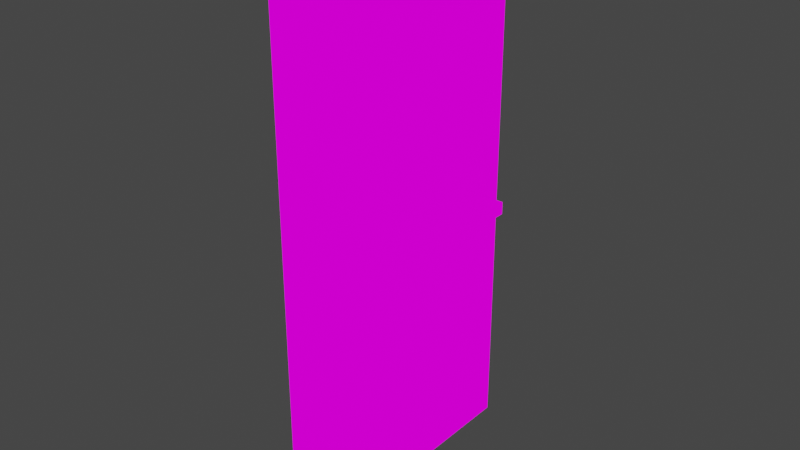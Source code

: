 # Source: Door.blend  (saved by Blender 3.4.6; exported with 4.5.12 LTS)
import bpy
from mathutils import Matrix  # noqa: F401  (used for matrix-valued properties, if any)

bpy.ops.wm.read_factory_settings(use_empty=True)
scene = bpy.context.scene
scene.name = 'Scene'

# ---- images (referenced by path relative to the original .blend; pixels are not part of the script)
import os
ASSET_DIR = os.environ.get("B2B_ASSET_DIR", "")  # directory of the original .blend (textures are referenced by path, not embedded)
HERE = os.path.dirname(os.path.abspath(__file__))  # packed textures are extracted next to this script under _unpacked/

def load_image(name, relpath, width, height, colorspace="sRGB"):
    """Load a texture the original file referenced (path relative to the .blend, or extracted next to this script)."""
    p = next((c for c in (os.path.join(HERE, relpath), os.path.join(ASSET_DIR, relpath)) if relpath and os.path.exists(c)), "")
    if p:
        img = bpy.data.images.load(p, check_existing=True)
        img.name = name
    else:  # same state as the original file: an image datablock whose file is absent (Cycles renders it pink)
        img = bpy.data.images.new(name, width, height)
        img.source = "FILE"
        img.filepath = "//" + (relpath or name)
    img.colorspace_settings.name = colorspace
    return img
img_door_texture_1_png = load_image('DOOR TEXTURE 1.png', 'DOOR TEXTURE 1.png', 1024, 1024, 'sRGB')
img_untitled = load_image('Untitled', 'DOOR HANDLE.png', 1024, 1024, 'Non-Color')
img_door = load_image('DOOR', 'DOOR DONE.png', 1024, 1024, 'sRGB')

# ---- materials (node trees are filled in below, after node groups)
mat_material_002 = bpy.data.materials.new('Material.002')

# ---- material node trees
mat_material_002.use_nodes = True; mat_material_002.node_tree.nodes.clear()
_N = mat_material_002.node_tree.nodes; _L = mat_material_002.node_tree.links
n0 = _N.new('ShaderNodeTexNoise'); n0.name = 'Noise Texture'; n0.location = (-359, -77)
n1 = _N.new('ShaderNodeOutputMaterial'); n1.name = 'Material Output'; n1.location = (300, 300)
n2 = _N.new('ShaderNodeMix'); n2.name = 'Mix'; n2.location = (-467, 300)
n2.data_type = 'RGBA'
n2.clamp_factor = False
n3 = _N.new('ShaderNodeTexImage'); n3.name = 'Image Texture.001'; n3.location = (-1269, -12)
n3.image = img_door_texture_1_png
n4 = _N.new('ShaderNodeMix'); n4.name = 'Mix.001'; n4.location = (-96, 232)
n4.data_type = 'RGBA'
n4.clamp_factor = False
n5 = _N.new('ShaderNodeTexImage'); n5.name = 'Image Texture'; n5.location = (-877, -136)
n5.image = img_untitled
n6 = _N.new('ShaderNodeTexImage'); n6.name = 'Image Texture.002'; n6.location = (319, 103)
n6.image = img_door
_L.new(n5.outputs[1], n2.inputs[0])
_L.new(n3.outputs[0], n2.inputs[6])
_L.new(n5.outputs[0], n2.inputs[7])
_L.new(n3.outputs[0], n4.inputs[6])
_L.new(n4.outputs[2], n1.inputs[0])
_L.new(n5.outputs[0], n4.inputs[7])
_L.new(n5.outputs[1], n4.inputs[0])
n1.is_active_output = True

# ---- world
world_world = bpy.data.worlds.new('World'); scene.world = world_world
world_world.use_nodes = True; world_world.node_tree.nodes.clear()
_N = world_world.node_tree.nodes; _L = world_world.node_tree.links
n0 = _N.new('ShaderNodeOutputWorld'); n0.name = 'World Output'; n0.location = (300, 300)
n1 = _N.new('ShaderNodeBackground'); n1.name = 'Background'; n1.location = (10, 300)
n1.inputs[0].default_value = (0.05088, 0.05088, 0.05088, 1.0)
_L.new(n1.outputs[0], n0.inputs[0])
n0.is_active_output = True
world_world.color = (0.05088, 0.05088, 0.05088)
world_world.use_sun_shadow = False
world_world.sun_shadow_jitter_overblur = 0.0

# ---- meshes
me_cube_002 = bpy.data.meshes.new('Cube.002')
me_cube_002.from_pydata([(-0.07176, 0.00497, -1.0), (-0.07176, 0.00497, 1.0), (-0.07176, 2.005, -1.0), (-0.07176, 2.005, 1.0), (0.07176, 0.00497, -1.0), (0.07176, 0.00497, 1.0), (0.07176, 2.005, -1.0), (0.07176, 2.005, 1.0), (0.07176, 2.005, 0.3333), (0.07176, 2.005, -0.3333), (0.07176, 0.00497, 0.3333), (0.07176, 0.00497, -0.3333), (0.07176, 1.005, -1.0), (0.07176, 1.005, 1.0), (0.07176, 1.005, -0.3333), (0.07176, 1.005, 0.3333), (0.07176, 2.005, 0.3333), (0.07176, 0.00497, 0.3333), (0.07176, 1.005, 0.3333), (0.07176, 0.9629, 0.3754), (0.07176, 0.9629, 0.9579), (0.07176, 0.08217, 0.9579), (0.07176, 0.08217, 0.3754), (0.07176, 0.9629, -0.9579), (0.07176, 0.9629, -0.3754), (0.07176, 0.08217, -0.3754), (0.07176, 0.08217, -0.9579), (0.07176, 0.9629, -0.2912), (0.07176, 0.9629, 0.2912), (0.07176, 0.08217, 0.2912), (0.07176, 0.08217, -0.2912), (0.07176, 1.928, -0.2912), (0.07176, 1.928, 0.2912), (0.07176, 1.047, 0.2912), (0.07176, 1.047, -0.2912), (0.07176, 1.928, -0.9579), (0.07176, 1.928, -0.3754), (0.07176, 1.047, -0.3754), (0.07176, 1.047, -0.9579), (0.07176, 1.928, 0.3754), (0.07176, 1.928, 0.9579), (0.07176, 1.047, 0.9579), (0.07176, 1.047, 0.3754), (0.04262, 0.942, 0.937), (0.04262, 0.942, 0.3963), (0.04262, 0.1023, 0.3963), (0.04262, 0.1023, 0.937), (0.04262, 0.942, -0.3963), (0.04262, 0.942, -0.937), (0.04262, 0.1023, -0.937), (0.04262, 0.1023, -0.3963), (0.04262, 0.942, 0.2703), (0.04262, 0.942, -0.2703), (0.04262, 0.1023, -0.2703), (0.04262, 0.1023, 0.2703), (0.04262, 1.908, 0.2703), (0.04262, 1.908, -0.2703), (0.04262, 1.068, -0.2703), (0.04262, 1.068, 0.2703), (0.04262, 1.908, -0.3963), (0.04262, 1.908, -0.937), (0.04262, 1.068, -0.937), (0.04262, 1.068, -0.3963), (0.04262, 1.908, 0.937), (0.04262, 1.908, 0.3963), (0.04262, 1.068, 0.3963), (0.04262, 1.068, 0.937)], [], [(51, 52, 27, 28), (7, 3, 1, 5, 13), (10, 17, 5, 1, 0, 4, 11), (54, 51, 28, 29), (47, 48, 23, 24), (2, 6, 12, 4, 0), (2, 3, 7, 16, 8, 9, 6), (1, 3, 2, 0), (50, 47, 24, 25), (46, 43, 20, 21), (8, 16, 18, 15), (15, 18, 17, 10), (18, 13, 20, 19), (13, 5, 21, 20), (5, 17, 22, 21), (17, 18, 19, 22), (12, 14, 24, 23), (14, 11, 25, 24), (11, 4, 26, 25), (4, 12, 23, 26), (14, 15, 28, 27), (15, 10, 29, 28), (10, 11, 30, 29), (11, 14, 27, 30), (9, 8, 32, 31), (8, 15, 33, 32), (15, 14, 34, 33), (14, 9, 31, 34), (6, 9, 36, 35), (9, 14, 37, 36), (14, 12, 38, 37), (12, 6, 35, 38), (16, 7, 40, 39), (7, 13, 41, 40), (13, 18, 42, 41), (18, 16, 39, 42), (45, 46, 21, 22), (49, 50, 25, 26), (53, 54, 29, 30), (57, 58, 33, 34), (61, 62, 37, 38), (65, 66, 41, 42), (56, 55, 58, 57), (44, 45, 22, 19), (55, 56, 31, 32), (60, 59, 62, 61), (48, 49, 26, 23), (59, 60, 35, 36), (64, 63, 66, 65), (48, 47, 50, 49), (52, 53, 30, 27), (63, 64, 39, 40), (52, 51, 54, 53), (58, 55, 32, 33), (56, 57, 34, 31), (62, 59, 36, 37), (60, 61, 38, 35), (66, 63, 40, 41), (64, 65, 42, 39), (44, 43, 46, 45), (43, 44, 19, 20)])
_uv = me_cube_002.uv_layers.new(name='UVMap')
_uv.uv.foreach_set('vector', [0.2337, 0.636, 0.2337, 0.3662, 0.239, 0.3558, 0.239, 0.6464, 0.4989, 1.0, 0.4989, 1.0, -1.49e-08, 1.0, -1.49e-08, 1.0, 0.2495, 1.0, -1.49e-08, 0.6674, -1.49e-08, 0.6674, -1.49e-08, 1.0, -1.49e-08, 1.0, -1.49e-08, 0.002176, -1.49e-08, 0.002176, -1.49e-08, 0.3348, 0.02428, 0.636, 0.2337, 0.636, 0.239, 0.6464, 0.01926, 0.6464, 0.2337, 0.3034, 0.2337, 0.03361, 0.239, 0.02318, 0.239, 0.3138, 0.4989, 0.002176, 0.4989, 0.002176, 0.2495, 0.002176, -1.49e-08, 0.002176, -1.49e-08, 0.002176, 0.4989, 0.002176, 0.4989, 1.0, 0.4989, 1.0, 0.4989, 0.6674, 0.4989, 0.6674, 0.4989, 0.3348, 0.4989, 0.002176, -1.49e-08, 1.0, 0.4989, 1.0, 0.4989, 0.002176, -1.49e-08, 0.002176, 0.02428, 0.3034, 0.2337, 0.3034, 0.239, 0.3138, 0.01926, 0.3138, 0.02428, 0.9686, 0.2337, 0.9686, 0.239, 0.979, 0.01926, 0.979, 0.4989, 0.6674, 0.4989, 0.6674, 0.2495, 0.6674, 0.2495, 0.6674, 0.2495, 0.6674, 0.2495, 0.6674, -1.49e-08, 0.6674, -1.49e-08, 0.6674, 0.2495, 0.6674, 0.2495, 1.0, 0.239, 0.979, 0.239, 0.6884, 0.2495, 1.0, -1.49e-08, 1.0, 0.01926, 0.979, 0.239, 0.979, -1.49e-08, 1.0, -1.49e-08, 0.6674, 0.01926, 0.6884, 0.01926, 0.979, -1.49e-08, 0.6674, 0.2495, 0.6674, 0.239, 0.6884, 0.01926, 0.6884, 0.2495, 0.002176, 0.2495, 0.3348, 0.239, 0.3138, 0.239, 0.02318, 0.2495, 0.3348, -1.49e-08, 0.3348, 0.01926, 0.3138, 0.239, 0.3138, -1.49e-08, 0.3348, -1.49e-08, 0.002176, 0.01926, 0.02318, 0.01926, 0.3138, -1.49e-08, 0.002176, 0.2495, 0.002176, 0.239, 0.02318, 0.01926, 0.02318, 0.2495, 0.3348, 0.2495, 0.6674, 0.239, 0.6464, 0.239, 0.3558, 0.2495, 0.6674, -1.49e-08, 0.6674, 0.01926, 0.6464, 0.239, 0.6464, -1.49e-08, 0.6674, -1.49e-08, 0.3348, 0.01926, 0.3558, 0.01926, 0.6464, -1.49e-08, 0.3348, 0.2495, 0.3348, 0.239, 0.3558, 0.01926, 0.3558, 0.4989, 0.3348, 0.4989, 0.6674, 0.4797, 0.6464, 0.4797, 0.3558, 0.4989, 0.6674, 0.2495, 0.6674, 0.26, 0.6464, 0.4797, 0.6464, 0.2495, 0.6674, 0.2495, 0.3348, 0.26, 0.3558, 0.26, 0.6464, 0.2495, 0.3348, 0.4989, 0.3348, 0.4797, 0.3558, 0.26, 0.3558, 0.4989, 0.002176, 0.4989, 0.3348, 0.4797, 0.3138, 0.4797, 0.02318, 0.4989, 0.3348, 0.2495, 0.3348, 0.26, 0.3138, 0.4797, 0.3138, 0.2495, 0.3348, 0.2495, 0.002176, 0.26, 0.02318, 0.26, 0.3138, 0.2495, 0.002176, 0.4989, 0.002176, 0.4797, 0.02318, 0.26, 0.02318, 0.4989, 0.6674, 0.4989, 1.0, 0.4797, 0.979, 0.4797, 0.6884, 0.4989, 1.0, 0.2495, 1.0, 0.26, 0.979, 0.4797, 0.979, 0.2495, 1.0, 0.2495, 0.6674, 0.26, 0.6884, 0.26, 0.979, 0.2495, 0.6674, 0.4989, 0.6674, 0.4797, 0.6884, 0.26, 0.6884, 0.02428, 0.6988, 0.02428, 0.9686, 0.01926, 0.979, 0.01926, 0.6884, 0.02428, 0.03361, 0.02428, 0.3034, 0.01926, 0.3138, 0.01926, 0.02318, 0.02428, 0.3662, 0.02428, 0.636, 0.01926, 0.6464, 0.01926, 0.3558, 0.2652, 0.3662, 0.2652, 0.636, 0.26, 0.6464, 0.26, 0.3558, 0.2652, 0.03361, 0.2652, 0.3034, 0.26, 0.3138, 0.26, 0.02318, 0.2652, 0.6988, 0.2652, 0.9686, 0.26, 0.979, 0.26, 0.6884, 0.4746, 0.3662, 0.4746, 0.636, 0.2652, 0.636, 0.2652, 0.3662, 0.2337, 0.6988, 0.02428, 0.6988, 0.01926, 0.6884, 0.239, 0.6884, 0.4746, 0.636, 0.4746, 0.3662, 0.4797, 0.3558, 0.4797, 0.6464, 0.4746, 0.03361, 0.4746, 0.3034, 0.2652, 0.3034, 0.2652, 0.03361, 0.2337, 0.03361, 0.02428, 0.03361, 0.01926, 0.02318, 0.239, 0.02318, 0.4746, 0.3034, 0.4746, 0.03361, 0.4797, 0.02318, 0.4797, 0.3138, 0.4746, 0.6988, 0.4746, 0.9686, 0.2652, 0.9686, 0.2652, 0.6988, 0.2337, 0.03361, 0.2337, 0.3034, 0.02428, 0.3034, 0.02428, 0.03361, 0.2337, 0.3662, 0.02428, 0.3662, 0.01926, 0.3558, 0.239, 0.3558, 0.4746, 0.9686, 0.4746, 0.6988, 0.4797, 0.6884, 0.4797, 0.979, 0.2337, 0.3662, 0.2337, 0.636, 0.02428, 0.636, 0.02428, 0.3662, 0.2652, 0.636, 0.4746, 0.636, 0.4797, 0.6464, 0.26, 0.6464, 0.4746, 0.3662, 0.2652, 0.3662, 0.26, 0.3558, 0.4797, 0.3558, 0.2652, 0.3034, 0.4746, 0.3034, 0.4797, 0.3138, 0.26, 0.3138, 0.4746, 0.03361, 0.2652, 0.03361, 0.26, 0.02318, 0.4797, 0.02318, 0.2652, 0.9686, 0.4746, 0.9686, 0.4797, 0.979, 0.26, 0.979, 0.4746, 0.6988, 0.2652, 0.6988, 0.26, 0.6884, 0.4797, 0.6884, 0.2337, 0.6988, 0.2337, 0.9686, 0.02428, 0.9686, 0.02428, 0.6988, 0.2337, 0.9686, 0.2337, 0.6988, 0.239, 0.6884, 0.239, 0.979])
me_cube_002.materials.append(mat_material_002)
me_cube_002.update()
me_cube = bpy.data.meshes.new('Cube')
me_cube.from_pydata([(-1.0, -1.0, -1.0), (-1.0, -1.0, 1.0), (-1.0, 1.0, -1.0), (-1.0, 1.0, 1.0), (1.333, -1.0, -1.0), (1.333, -1.0, 1.0), (1.333, 1.0, -1.0), (1.333, 1.0, 1.0), (1.333, 1.2, 1.2), (1.333, 1.2, -1.2), (1.643, -1.2, -0.3216), (1.643, -1.2, 0.5694), (3.333, 1.2, 1.2), (3.333, 1.2, -1.2), (3.023, -1.2, -0.3216), (3.023, -1.2, 0.5694), (1.333, -1.2, 1.2), (1.333, -1.2, -1.2), (3.333, -1.2, 1.2), (3.333, -1.2, -1.2), (1.662, -2.985, 0.3831), (1.662, -3.208, -0.3423), (3.004, -2.985, 0.3831), (3.004, -3.208, -0.3423), (1.726, -4.966, 0.4628), (1.726, -5.093, -0.1979), (2.941, -4.966, 0.4628), (2.941, -5.093, -0.1979), (1.795, -6.87, 0.1306), (1.795, -6.264, -0.2702), (2.871, -6.87, 0.1306), (2.871, -6.264, -0.2702), (2.019, -7.935, -0.3346), (2.019, -7.707, -0.4739), (2.647, -7.935, -0.3346), (2.647, -7.707, -0.4739), (-2.689, -1.0, -1.0), (-2.689, -1.0, 1.0), (-2.689, 1.0, -1.0), (-2.689, 1.0, 1.0), (-5.023, -1.0, -1.0), (-5.023, -1.0, 1.0), (-5.023, 1.0, -1.0), (-5.023, 1.0, 1.0), (-5.023, 1.2, 1.2), (-5.023, 1.2, -1.2), (-5.333, -1.2, -0.3216), (-5.333, -1.2, 0.5694), (-7.023, 1.2, 1.2), (-7.023, 1.2, -1.2), (-6.713, -1.2, -0.3216), (-6.713, -1.2, 0.5694), (-5.023, -1.2, 1.2), (-5.023, -1.2, -1.2), (-7.023, -1.2, 1.2), (-7.023, -1.2, -1.2), (-5.352, -2.985, 0.3831), (-5.352, -3.208, -0.3423), (-6.694, -2.985, 0.3831), (-6.694, -3.208, -0.3423), (-5.415, -4.966, 0.4628), (-5.415, -5.093, -0.1979), (-6.631, -4.966, 0.4628), (-6.631, -5.093, -0.1979), (-5.485, -6.87, 0.1306), (-5.485, -6.264, -0.2702), (-6.561, -6.87, 0.1306), (-6.561, -6.264, -0.2702), (-5.709, -7.935, -0.3346), (-5.709, -7.707, -0.4739), (-6.337, -7.935, -0.3346), (-6.337, -7.707, -0.4739)], [], [(0, 1, 3, 2), (2, 3, 7, 6), (5, 4, 17, 16), (4, 5, 1, 0), (2, 6, 4, 0), (7, 3, 1, 5), (8, 16, 18, 12), (4, 6, 9, 17), (7, 5, 16, 8), (6, 7, 8, 9), (13, 12, 18, 19), (9, 8, 12, 13), (10, 14, 23, 21), (17, 9, 13, 19), (10, 11, 16, 17), (15, 14, 19, 18), (11, 15, 18, 16), (14, 10, 17, 19), (22, 20, 24, 26), (14, 15, 22, 23), (15, 11, 20, 22), (11, 10, 21, 20), (26, 24, 28, 30), (20, 21, 25, 24), (21, 23, 27, 25), (23, 22, 26, 27), (29, 31, 35, 33), (24, 25, 29, 28), (25, 27, 31, 29), (27, 26, 30, 31), (32, 33, 35, 34), (31, 30, 34, 35), (30, 28, 32, 34), (28, 29, 33, 32), (36, 38, 39, 37), (38, 42, 43, 39), (41, 52, 53, 40), (40, 36, 37, 41), (38, 36, 40, 42), (43, 41, 37, 39), (44, 48, 54, 52), (40, 53, 45, 42), (43, 44, 52, 41), (42, 45, 44, 43), (49, 55, 54, 48), (45, 49, 48, 44), (46, 57, 59, 50), (53, 55, 49, 45), (46, 53, 52, 47), (51, 54, 55, 50), (47, 52, 54, 51), (50, 55, 53, 46), (58, 62, 60, 56), (50, 59, 58, 51), (51, 58, 56, 47), (47, 56, 57, 46), (62, 66, 64, 60), (56, 60, 61, 57), (57, 61, 63, 59), (59, 63, 62, 58), (65, 69, 71, 67), (60, 64, 65, 61), (61, 65, 67, 63), (63, 67, 66, 62), (68, 70, 71, 69), (67, 71, 70, 66), (66, 70, 68, 64), (64, 68, 69, 65)])
me_cube.polygons.foreach_set('use_smooth', [True] * 68)
_uv = me_cube.uv_layers.new(name='UVMap')
_uv.uv.foreach_set('vector', [0.7242, 0.7992, 0.77, 0.7992, 0.77, 0.845, 0.7242, 0.845, 0.7242, 0.845, 0.77, 0.845, 0.77, 0.8985, 0.7242, 0.8985, 0.77, 0.7457, 0.7242, 0.7457, 0.7196, 0.7411, 0.7746, 0.7411, 0.7242, 0.7457, 0.77, 0.7457, 0.77, 0.7992, 0.7242, 0.7992, 0.7242, 0.845, 0.6707, 0.845, 0.6707, 0.7992, 0.7242, 0.7992, 0.8235, 0.845, 0.77, 0.845, 0.77, 0.7992, 0.8235, 0.7992, 0.8281, 0.8496, 0.8281, 0.7946, 0.874, 0.7946, 0.874, 0.8496, 0.6707, 0.7992, 0.6707, 0.845, 0.6661, 0.8496, 0.6661, 0.7946, 0.8235, 0.845, 0.8235, 0.7992, 0.8281, 0.7946, 0.8281, 0.8496, 0.7242, 0.8985, 0.77, 0.8985, 0.7746, 0.9031, 0.7196, 0.9031, 0.8551, 0.6328, 0.8635, 0.7022, 0.7941, 0.7106, 0.7857, 0.6412, 0.7196, 0.9031, 0.7746, 0.9031, 0.7746, 0.949, 0.7196, 0.949, 0.7441, 0.6478, 0.7779, 0.6654, 0.7316, 0.6752, 0.7273, 0.6582, 0.6661, 0.7946, 0.6661, 0.8496, 0.6202, 0.8496, 0.6202, 0.7946, 0.7397, 0.734, 0.762, 0.7337, 0.7746, 0.7411, 0.7196, 0.7411, 0.7822, 0.6945, 0.7779, 0.6654, 0.7857, 0.6412, 0.7941, 0.7106, 0.762, 0.7337, 0.7822, 0.6945, 0.7941, 0.7106, 0.7746, 0.7411, 0.7779, 0.6654, 0.7441, 0.6478, 0.7437, 0.6272, 0.7857, 0.6412, 0.7356, 0.6866, 0.7288, 0.707, 0.704, 0.6972, 0.7081, 0.6835, 0.7779, 0.6654, 0.7822, 0.6945, 0.7356, 0.6866, 0.7316, 0.6752, 0.7822, 0.6945, 0.762, 0.7337, 0.7288, 0.707, 0.7356, 0.6866, 0.762, 0.7337, 0.7397, 0.734, 0.7201, 0.7141, 0.7288, 0.707, 0.7081, 0.6835, 0.704, 0.6972, 0.684, 0.69, 0.6873, 0.6799, 0.7288, 0.707, 0.7201, 0.7141, 0.6993, 0.7035, 0.704, 0.6972, 0.7273, 0.6582, 0.7316, 0.6752, 0.7068, 0.6756, 0.7058, 0.6613, 0.7316, 0.6752, 0.7356, 0.6866, 0.7081, 0.6835, 0.7068, 0.6756, 0.6922, 0.6629, 0.6932, 0.675, 0.6765, 0.6751, 0.6755, 0.6678, 0.704, 0.6972, 0.6993, 0.7035, 0.6865, 0.6974, 0.684, 0.69, 0.7058, 0.6613, 0.7068, 0.6756, 0.6932, 0.675, 0.6922, 0.6629, 0.7068, 0.6756, 0.7081, 0.6835, 0.6873, 0.6799, 0.6932, 0.675, 0.6724, 0.6683, 0.6755, 0.6678, 0.6765, 0.6751, 0.6735, 0.6755, 0.6932, 0.675, 0.6873, 0.6799, 0.6742, 0.6774, 0.6765, 0.6751, 0.6873, 0.6799, 0.684, 0.69, 0.6722, 0.685, 0.6742, 0.6774, 0.684, 0.69, 0.6865, 0.6974, 0.6729, 0.6881, 0.6722, 0.685, 0.7242, 0.7992, 0.7242, 0.845, 0.77, 0.845, 0.77, 0.7992, 0.7242, 0.845, 0.7242, 0.8985, 0.77, 0.8985, 0.77, 0.845, 0.77, 0.7457, 0.7746, 0.7411, 0.7196, 0.7411, 0.7242, 0.7457, 0.7242, 0.7457, 0.7242, 0.7992, 0.77, 0.7992, 0.77, 0.7457, 0.7242, 0.845, 0.7242, 0.7992, 0.6707, 0.7992, 0.6707, 0.845, 0.8235, 0.845, 0.8235, 0.7992, 0.77, 0.7992, 0.77, 0.845, 0.8281, 0.8496, 0.874, 0.8496, 0.874, 0.7946, 0.8281, 0.7946, 0.6707, 0.7992, 0.6661, 0.7946, 0.6661, 0.8496, 0.6707, 0.845, 0.8235, 0.845, 0.8281, 0.8496, 0.8281, 0.7946, 0.8235, 0.7992, 0.7242, 0.8985, 0.7196, 0.9031, 0.7746, 0.9031, 0.77, 0.8985, 0.8551, 0.6328, 0.7857, 0.6412, 0.7941, 0.7106, 0.8635, 0.7022, 0.7196, 0.9031, 0.7196, 0.949, 0.7746, 0.949, 0.7746, 0.9031, 0.7441, 0.6478, 0.7273, 0.6582, 0.7316, 0.6752, 0.7779, 0.6654, 0.6661, 0.7946, 0.6202, 0.7946, 0.6202, 0.8496, 0.6661, 0.8496, 0.7397, 0.734, 0.7196, 0.7411, 0.7746, 0.7411, 0.762, 0.7337, 0.7822, 0.6945, 0.7941, 0.7106, 0.7857, 0.6412, 0.7779, 0.6654, 0.762, 0.7337, 0.7746, 0.7411, 0.7941, 0.7106, 0.7822, 0.6945, 0.7779, 0.6654, 0.7857, 0.6412, 0.7437, 0.6272, 0.7441, 0.6478, 0.7356, 0.6866, 0.7081, 0.6835, 0.704, 0.6972, 0.7288, 0.707, 0.7779, 0.6654, 0.7316, 0.6752, 0.7356, 0.6866, 0.7822, 0.6945, 0.7822, 0.6945, 0.7356, 0.6866, 0.7288, 0.707, 0.762, 0.7337, 0.762, 0.7337, 0.7288, 0.707, 0.7201, 0.7141, 0.7397, 0.734, 0.7081, 0.6835, 0.6873, 0.6799, 0.684, 0.69, 0.704, 0.6972, 0.7288, 0.707, 0.704, 0.6972, 0.6993, 0.7035, 0.7201, 0.7141, 0.7273, 0.6582, 0.7058, 0.6613, 0.7068, 0.6756, 0.7316, 0.6752, 0.7316, 0.6752, 0.7068, 0.6756, 0.7081, 0.6835, 0.7356, 0.6866, 0.6922, 0.6629, 0.6755, 0.6678, 0.6765, 0.6751, 0.6932, 0.675, 0.704, 0.6972, 0.684, 0.69, 0.6865, 0.6974, 0.6993, 0.7035, 0.7058, 0.6613, 0.6922, 0.6629, 0.6932, 0.675, 0.7068, 0.6756, 0.7068, 0.6756, 0.6932, 0.675, 0.6873, 0.6799, 0.7081, 0.6835, 0.6724, 0.6683, 0.6735, 0.6755, 0.6765, 0.6751, 0.6755, 0.6678, 0.6932, 0.675, 0.6765, 0.6751, 0.6742, 0.6774, 0.6873, 0.6799, 0.6873, 0.6799, 0.6742, 0.6774, 0.6722, 0.685, 0.684, 0.69, 0.684, 0.69, 0.6722, 0.685, 0.6729, 0.6881, 0.6865, 0.6974])
me_cube.materials.append(mat_material_002)
me_cube.update()

# ---- objects
ob_cube = bpy.data.objects.new('Cube', me_cube_002)
ob_cube_001 = bpy.data.objects.new('Cube.001', me_cube)

# ---- transforms, parenting, visibility, modifiers, constraints
ob_cube.location = (0.0, 0.0, 2.0)
ob_cube.scale = (1.0, 1.0, 2.0)
ob_cube_001.parent = ob_cube
ob_cube_001.matrix_parent_inverse = Matrix(((1.0, -0.0, 0.0, -0.0), (-0.0, 1.0, -0.0, 0.0), (0.0, -0.0, 0.5, -1.0), (-0.0, 0.0, -0.0, 1.0)))
ob_cube_001.location = (0.07195, 1.844, 1.852)
ob_cube_001.scale = (0.039, 0.039, 0.039)

# ---- collection membership
scene.collection.objects.link(ob_cube)
scene.collection.objects.link(ob_cube_001)

# ---- scene / render settings (as saved in the file)
scene.frame_start = 1; scene.frame_end = 250; scene.frame_set(1)
scene.render.engine = 'CYCLES'
scene.cycles.sampling_pattern = 'TABULATED_SOBOL'
scene.cycles.use_light_tree = False
scene.view_settings.view_transform = 'Filmic'
bpy.context.view_layer.update()

# ---- added for rendering (the .blend has no active camera and no usable light): camera, sun
cam_auto = bpy.data.cameras.new('AutoCamera')
cam_auto.lens = 50.0
cam_auto.sensor_width = 36.0
cam_auto.clip_end = 1000.0
ob_auto_camera = bpy.data.objects.new('AutoCamera', cam_auto)
scene.collection.objects.link(ob_auto_camera)
ob_auto_camera.location = (4.15457, -3.98052, 5.32366)
ob_auto_camera.rotation_euler = (1.09748, -7.21219e-08, 0.694738)
scene.camera = ob_auto_camera
light_auto_sun = bpy.data.lights.new('AutoSun', 'SUN')
light_auto_sun.energy = 3.0
light_auto_sun.angle = 0.0523599
ob_auto_sun = bpy.data.objects.new('AutoSun', light_auto_sun)
scene.collection.objects.link(ob_auto_sun)
ob_auto_sun.rotation_euler = (0.872665, 0.174533, 0.523599)
bpy.context.view_layer.update()
